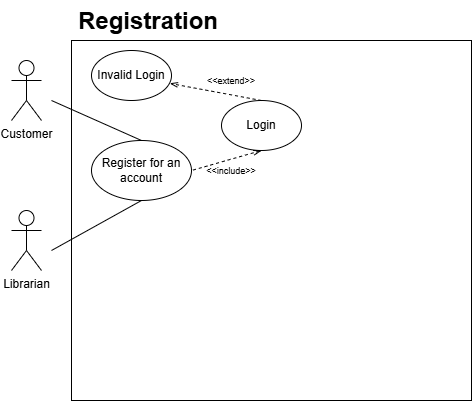

The diagram above was exported from draw.io. Its source (the exported page's mxGraphModel, read from the mxfile embedded in the PNG):
<mxGraphModel dx="1323" dy="743" grid="1" gridSize="10" guides="1" tooltips="1" connect="1" arrows="1" fold="1" page="1" pageScale="1" pageWidth="850" pageHeight="1100" math="0" shadow="0">
  <root>
    <mxCell id="0" />
    <mxCell id="1" parent="0" />
    <mxCell id="Prkp12l16GW-o9txxCFx-38" value="" style="rounded=0;whiteSpace=wrap;html=1;" vertex="1" parent="1">
      <mxGeometry x="190" y="680" width="400" height="360" as="geometry" />
    </mxCell>
    <mxCell id="Prkp12l16GW-o9txxCFx-39" value="&lt;div&gt;Customer&lt;/div&gt;" style="shape=umlActor;verticalLabelPosition=bottom;verticalAlign=top;html=1;outlineConnect=0;" vertex="1" parent="1">
      <mxGeometry x="130" y="700" width="30" height="60" as="geometry" />
    </mxCell>
    <mxCell id="Prkp12l16GW-o9txxCFx-40" value="Invalid Login" style="ellipse;whiteSpace=wrap;html=1;" vertex="1" parent="1">
      <mxGeometry x="210" y="690" width="80" height="50" as="geometry" />
    </mxCell>
    <mxCell id="Prkp12l16GW-o9txxCFx-41" value="Register for an account" style="ellipse;whiteSpace=wrap;html=1;" vertex="1" parent="1">
      <mxGeometry x="210" y="780" width="100" height="60" as="geometry" />
    </mxCell>
    <mxCell id="Prkp12l16GW-o9txxCFx-42" value="Login" style="ellipse;whiteSpace=wrap;html=1;" vertex="1" parent="1">
      <mxGeometry x="340" y="740" width="80" height="50" as="geometry" />
    </mxCell>
    <mxCell id="Prkp12l16GW-o9txxCFx-43" value="" style="endArrow=openThin;html=1;rounded=0;exitX=0.5;exitY=0;exitDx=0;exitDy=0;entryX=0.979;entryY=0.658;entryDx=0;entryDy=0;entryPerimeter=0;dashed=1;endFill=0;" edge="1" parent="1" source="Prkp12l16GW-o9txxCFx-42" target="Prkp12l16GW-o9txxCFx-40">
      <mxGeometry width="50" height="50" relative="1" as="geometry">
        <mxPoint x="300" y="880" as="sourcePoint" />
        <mxPoint x="350" y="830" as="targetPoint" />
      </mxGeometry>
    </mxCell>
    <mxCell id="Prkp12l16GW-o9txxCFx-44" value="" style="endArrow=none;html=1;rounded=0;exitX=0.5;exitY=1;exitDx=0;exitDy=0;dashed=1;entryX=1;entryY=0.5;entryDx=0;entryDy=0;endFill=0;startArrow=openThin;startFill=0;" edge="1" parent="1" source="Prkp12l16GW-o9txxCFx-42" target="Prkp12l16GW-o9txxCFx-41">
      <mxGeometry width="50" height="50" relative="1" as="geometry">
        <mxPoint x="370" y="750" as="sourcePoint" />
        <mxPoint x="298" y="733" as="targetPoint" />
      </mxGeometry>
    </mxCell>
    <mxCell id="Prkp12l16GW-o9txxCFx-45" value="" style="endArrow=none;html=1;rounded=0;entryX=0.5;entryY=0;entryDx=0;entryDy=0;" edge="1" parent="1" target="Prkp12l16GW-o9txxCFx-41">
      <mxGeometry width="50" height="50" relative="1" as="geometry">
        <mxPoint x="170" y="740" as="sourcePoint" />
        <mxPoint x="350" y="830" as="targetPoint" />
      </mxGeometry>
    </mxCell>
    <mxCell id="Prkp12l16GW-o9txxCFx-46" value="&lt;h1 style=&quot;margin-top: 0px;&quot;&gt;&lt;span style=&quot;background-color: initial;&quot;&gt;Registration&lt;/span&gt;&lt;/h1&gt;" style="text;html=1;whiteSpace=wrap;overflow=hidden;rounded=0;" vertex="1" parent="1">
      <mxGeometry x="195" y="640" width="150" height="40" as="geometry" />
    </mxCell>
    <mxCell id="Prkp12l16GW-o9txxCFx-47" value="&lt;font style=&quot;font-size: 9px;&quot;&gt;&amp;lt;&amp;lt;include&amp;gt;&amp;gt;&lt;/font&gt;" style="text;html=1;align=center;verticalAlign=middle;whiteSpace=wrap;rounded=0;" vertex="1" parent="1">
      <mxGeometry x="320" y="795" width="60" height="30" as="geometry" />
    </mxCell>
    <mxCell id="Prkp12l16GW-o9txxCFx-48" value="&lt;font style=&quot;font-size: 9px;&quot;&gt;&amp;lt;&amp;lt;extend&amp;gt;&amp;gt;&lt;/font&gt;" style="text;html=1;align=center;verticalAlign=middle;whiteSpace=wrap;rounded=0;" vertex="1" parent="1">
      <mxGeometry x="320" y="705" width="60" height="30" as="geometry" />
    </mxCell>
    <mxCell id="Prkp12l16GW-o9txxCFx-49" value="&lt;div&gt;Librarian&lt;/div&gt;" style="shape=umlActor;verticalLabelPosition=bottom;verticalAlign=top;html=1;outlineConnect=0;" vertex="1" parent="1">
      <mxGeometry x="130" y="850" width="30" height="60" as="geometry" />
    </mxCell>
    <mxCell id="Prkp12l16GW-o9txxCFx-50" value="" style="endArrow=none;html=1;rounded=0;entryX=0.5;entryY=1;entryDx=0;entryDy=0;" edge="1" parent="1" target="Prkp12l16GW-o9txxCFx-41">
      <mxGeometry width="50" height="50" relative="1" as="geometry">
        <mxPoint x="170" y="890" as="sourcePoint" />
        <mxPoint x="250" y="810" as="targetPoint" />
      </mxGeometry>
    </mxCell>
  </root>
</mxGraphModel>